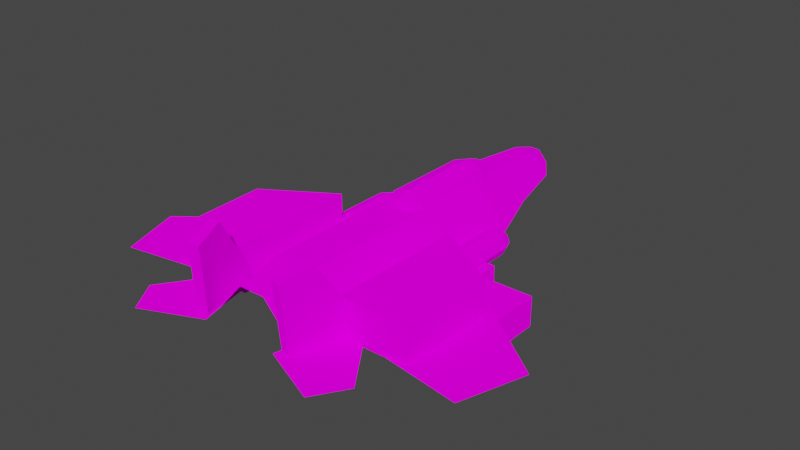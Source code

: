 # Source: SpaceRage2DReferences.blend  (saved by Blender 2.93.20; exported with 4.5.12 LTS)
import bpy
from mathutils import Matrix  # noqa: F401  (used for matrix-valued properties, if any)

bpy.ops.wm.read_factory_settings(use_empty=True)
scene = bpy.context.scene
scene.name = 'Scene'

# ---- collections
col_collection = bpy.data.collections.new('Collection'); scene.collection.children.link(col_collection)

# ---- images (referenced by path relative to the original .blend; pixels are not part of the script)
import os
ASSET_DIR = os.environ.get("B2B_ASSET_DIR", "")  # directory of the original .blend (textures are referenced by path, not embedded)
HERE = os.path.dirname(os.path.abspath(__file__))  # packed textures are extracted next to this script under _unpacked/

def load_image(name, relpath, width, height, colorspace="sRGB"):
    """Load a texture the original file referenced (path relative to the .blend, or extracted next to this script)."""
    p = next((c for c in (os.path.join(HERE, relpath), os.path.join(ASSET_DIR, relpath)) if relpath and os.path.exists(c)), "")
    if p:
        img = bpy.data.images.load(p, check_existing=True)
        img.name = name
    else:  # same state as the original file: an image datablock whose file is absent (Cycles renders it pink)
        img = bpy.data.images.new(name, width, height)
        img.source = "FILE"
        img.filepath = "//" + (relpath or name)
    img.colorspace_settings.name = colorspace
    return img
img_spacerageship_png = load_image('SpaceRageShip.png', 'SpaceRageShip.png', 1024, 1024, 'sRGB')

# ---- materials (node trees are filled in below, after node groups)
mat_shipreference = bpy.data.materials.new('ShipReference')
mat_shipreference.use_transparent_shadow = False

# ---- material node trees
mat_shipreference.use_nodes = True; mat_shipreference.node_tree.nodes.clear()
_N = mat_shipreference.node_tree.nodes; _L = mat_shipreference.node_tree.links
n0 = _N.new('ShaderNodeOutputMaterial'); n0.name = 'Material Output'; n0.location = (300, 300)
n1 = _N.new('ShaderNodeBsdfDiffuse'); n1.name = 'Diffuse BSDF'; n1.location = (10, 300)
n1.inputs[1].default_value = 0.5
n2 = _N.new('ShaderNodeTexImage'); n2.name = 'Image Texture'; n2.location = (-280, 275)
n2.image = img_spacerageship_png
_L.new(n1.outputs[0], n0.inputs[0])
_L.new(n2.outputs[0], n1.inputs[0])
n0.is_active_output = True

# ---- world
world_world = bpy.data.worlds.new('World'); scene.world = world_world
world_world.use_nodes = True; world_world.node_tree.nodes.clear()
_N = world_world.node_tree.nodes; _L = world_world.node_tree.links
n0 = _N.new('ShaderNodeOutputWorld'); n0.name = 'World Output'; n0.location = (300, 300)
n1 = _N.new('ShaderNodeBackground'); n1.name = 'Background'; n1.location = (10, 300)
n1.inputs[0].default_value = (0.05088, 0.05088, 0.05088, 1.0)
_L.new(n1.outputs[0], n0.inputs[0])
n0.is_active_output = True
world_world.color = (0.05088, 0.05088, 0.05088)
world_world.use_sun_shadow = False
world_world.sun_shadow_jitter_overblur = 0.0

# ---- meshes
me_cube_003 = bpy.data.meshes.new('Cube.003')
me_cube_003.from_pydata([(-0.2769, -0.1918, -0.06525), (-0.2769, -0.1918, -0.006892), (-0.2769, 0.04054, -0.06525), (-0.2769, 0.04054, -0.006892), (-0.1723, -0.1918, -0.06525), (-0.1723, -0.1918, -0.006892), (-0.1723, 0.04054, -0.06525), (-0.1723, 0.04054, -0.006892), (-0.1091, 0.1635, 0.0127), (-0.1242, 0.1635, 0.01796), (-0.1242, 0.1443, 0.02419), (-0.1242, 0.02806, 0.02419), (-0.1039, 0.1443, 0.01711), (-0.1039, 0.02806, 0.01711), (-0.09548, 0.1443, 9.282e-09), (-0.09548, 0.02806, 6.803e-09), (-0.1039, 0.1443, -0.01711), (-0.1039, 0.02806, -0.01711), (-0.1242, 0.1443, -0.02419), (-0.1242, 0.02806, -0.02419), (-0.1445, 0.1443, -0.01711), (-0.1445, 0.02806, -0.01711), (-0.1529, 0.1443, 9.282e-09), (-0.1529, 0.02806, 6.803e-09), (-0.1445, 0.1443, 0.01711), (-0.1445, 0.02806, 0.01711), (-0.1029, 0.1635, 9.069e-09), (-0.1091, 0.1635, -0.0127), (-0.1242, 0.1635, -0.01796), (-0.1392, 0.1635, -0.0127), (-0.1455, 0.1635, 9.069e-09), (-0.1392, 0.1635, 0.0127), (-0.1286, 0.1802, 0.00372), (-0.1242, 0.1802, 0.00526), (-0.1304, 0.1802, 1.704e-09), (-0.1286, 0.1802, -0.00372), (-0.1242, 0.1802, -0.00526), (-0.1198, 0.1802, -0.00372), (-0.1179, 0.1802, 1.704e-09), (-0.1198, 0.1802, 0.00372), (-0.1101, -0.2287, -0.003892), (-0.03873, -0.2287, 0.07687), (-0.1101, 0.0001753, -0.003892), (-0.03873, 0.0001753, 0.07687), (-0.03873, 0.202, 0.07687), (-0.1101, 0.202, -0.003892), (-0.02639, 0.3096, 0.06528), (-0.07731, 0.3096, 0.007692), (-0.02023, 0.4205, 0.05639), (-0.05542, 0.4205, 0.01658), (-0.01056, 0.4585, 0.04732), (-0.02972, 0.4585, 0.02565), (-0.07633, -0.3286, 0.00804), (-0.02602, -0.3286, 0.06493), (-0.364, -0.2854, 0.0), (-0.1003, -0.2426, 0.0), (-0.4054, -0.1596, 0.0), (-0.09759, 0.07619, 0.0), (-0.1908, -0.4117, 0.0), (-0.07577, -0.3621, 0.0), (-0.2307, -0.3499, 0.0), (-0.119, -0.1903, 0.0), (-0.09886, -0.3654, 0.1294), (-0.1024, -0.355, 0.001816), (-0.1153, -0.306, 0.1447), (-0.1432, -0.2082, -0.01094), (-0.07962, -0.3601, 0.1293), (-0.09604, -0.3007, 0.1446), (-0.08312, -0.3496, 0.001724), (-0.1239, -0.2029, -0.01103), (-0.2522, -0.2561, -0.004679), (-0.2522, -0.2561, 0.06936), (-0.258, -0.07054, -0.004679), (-0.258, -0.07054, 0.06936), (-0.1184, -0.2561, -0.004679), (-0.1184, -0.2561, 0.06936), (-0.1241, 0.01334, -0.004679), (-0.1241, 0.01334, 0.06936), (-0.1242, 0.01267, 0.01821), (-0.1089, 0.01267, 0.01288), (-0.1026, 0.01267, 6.704e-09), (-0.1089, 0.01267, -0.01288), (-0.1242, 0.01267, -0.01821), (-0.1394, 0.01267, -0.01288), (-0.1458, 0.01267, 6.704e-09), (-0.1394, 0.01267, 0.01288), (-0.1242, 0.006512, 0.007713), (-0.1177, 0.006512, 0.005454), (-0.115, 0.006512, 6.614e-09), (-0.1177, 0.006512, -0.005454), (-0.1242, 0.006512, -0.007713), (-0.1306, 0.006512, -0.005454), (-0.1333, 0.006512, 6.614e-09), (-0.1306, 0.006512, 0.005454), (0.02272, 0.2575, 0.08369), (-0.0001882, 0.2575, 0.09169), (-0.0001882, 0.2284, 0.1012), (-0.0001882, 0.0515, 0.1012), (0.03068, 0.2284, 0.0904), (0.03068, 0.0515, 0.0904), (0.04347, 0.2284, 0.06437), (0.04347, 0.0515, 0.06437), (0.03068, 0.2284, 0.03834), (0.03068, 0.0515, 0.03834), (-0.0001882, 0.2284, 0.02756), (-0.0001882, 0.0515, 0.02756), (-0.03106, 0.2284, 0.03834), (-0.03106, 0.0515, 0.03834), (-0.04385, 0.2284, 0.06437), (-0.04385, 0.0515, 0.06437), (-0.03106, 0.2284, 0.0904), (-0.03106, 0.0515, 0.0904), (0.03222, 0.2575, 0.06437), (0.02272, 0.2575, 0.04505), (-0.0001882, 0.2575, 0.03705), (-0.0231, 0.2575, 0.04505), (-0.03259, 0.2575, 0.06437), (-0.0231, 0.2575, 0.08369), (-0.006901, 0.283, 0.07003), (-0.0001882, 0.283, 0.07237), (-0.009681, 0.283, 0.06437), (-0.006901, 0.283, 0.05871), (-0.0001882, 0.283, 0.05637), (0.006524, 0.283, 0.05871), (0.009305, 0.283, 0.06437), (0.006524, 0.283, 0.07003), (-0.0001882, 0.02808, 0.09208), (0.02305, 0.02808, 0.08396), (0.03268, 0.02808, 0.06437), (0.02305, 0.02808, 0.04478), (-0.0001882, 0.02808, 0.03666), (-0.02343, 0.02808, 0.04478), (-0.03305, 0.02808, 0.06437), (-0.02343, 0.02808, 0.08396), (-0.0001882, 0.01871, 0.07611), (0.009654, 0.01871, 0.07267), (0.01373, 0.01871, 0.06437), (0.009654, 0.01871, 0.05607), (-0.0001882, 0.01871, 0.05264), (-0.01003, 0.01871, 0.05607), (-0.01411, 0.01871, 0.06437), (-0.01003, 0.01871, 0.07267), (-0.1401, -0.1466, -0.06525), (-0.1401, -0.1466, -0.006892), (-0.1401, 0.08572, -0.06525), (-0.1401, 0.08572, -0.006892), (-0.1684, -0.1466, -0.06525), (-0.1684, -0.1466, -0.006892), (-0.1684, 0.08572, -0.06525), (-0.1684, 0.08572, -0.006892), (-0.0009532, 0.4719, 0.0401), (0.2769, -0.1918, -0.06525), (0.2769, -0.1918, -0.006892), (0.2769, 0.04054, -0.06525), (0.2769, 0.04054, -0.006892), (0.1723, -0.1918, -0.06525), (0.1723, -0.1918, -0.006892), (0.1723, 0.04054, -0.06525), (0.1723, 0.04054, -0.006892), (0.1091, 0.1635, 0.0127), (0.1242, 0.1635, 0.01796), (0.1242, 0.1443, 0.02419), (0.1242, 0.02806, 0.02419), (0.1039, 0.1443, 0.01711), (0.1039, 0.02806, 0.01711), (0.09548, 0.1443, 9.282e-09), (0.09548, 0.02806, 6.803e-09), (0.1039, 0.1443, -0.01711), (0.1039, 0.02806, -0.01711), (0.1242, 0.1443, -0.02419), (0.1242, 0.02806, -0.02419), (0.1445, 0.1443, -0.01711), (0.1445, 0.02806, -0.01711), (0.1529, 0.1443, 9.282e-09), (0.1529, 0.02806, 6.803e-09), (0.1445, 0.1443, 0.01711), (0.1445, 0.02806, 0.01711), (0.1029, 0.1635, 9.069e-09), (0.1091, 0.1635, -0.0127), (0.1242, 0.1635, -0.01796), (0.1392, 0.1635, -0.0127), (0.1455, 0.1635, 9.069e-09), (0.1392, 0.1635, 0.0127), (0.1286, 0.1802, 0.00372), (0.1242, 0.1802, 0.00526), (0.1304, 0.1802, 1.704e-09), (0.1286, 0.1802, -0.00372), (0.1242, 0.1802, -0.00526), (0.1198, 0.1802, -0.00372), (0.1179, 0.1802, 1.704e-09), (0.1198, 0.1802, 0.00372), (0.1101, -0.2287, -0.003892), (0.03873, -0.2287, 0.07687), (0.1101, 0.0001753, -0.003892), (0.03873, 0.0001753, 0.07687), (-3.116e-09, -0.2287, 0.07687), (-3.116e-09, 0.0001753, 0.07687), (0.03873, 0.202, 0.07687), (0.1101, 0.202, -0.003892), (-3.116e-09, 0.202, 0.07687), (0.02639, 0.3096, 0.06528), (0.07731, 0.3096, 0.007692), (-3.116e-09, 0.3096, 0.06528), (0.02023, 0.4205, 0.05639), (0.05542, 0.4205, 0.01658), (-3.116e-09, 0.4205, 0.05639), (0.01056, 0.4585, 0.04732), (0.02972, 0.4585, 0.02565), (-3.116e-09, 0.4585, 0.04732), (0.07633, -0.3286, 0.00804), (0.02602, -0.3286, 0.06493), (-3.116e-09, -0.3286, 0.06493), (0.364, -0.2854, 0.0), (0.1003, -0.2426, 0.0), (0.4054, -0.1596, 0.0), (0.09759, 0.07619, 0.0), (0.1908, -0.4117, 0.0), (0.07577, -0.3621, 0.0), (0.2307, -0.3499, 0.0), (0.119, -0.1903, 0.0), (0.09886, -0.3654, 0.1294), (0.1024, -0.355, 0.001816), (0.1153, -0.306, 0.1447), (0.1432, -0.2082, -0.01094), (0.07962, -0.3601, 0.1293), (0.09604, -0.3007, 0.1446), (0.08312, -0.3496, 0.001724), (0.1239, -0.2029, -0.01103), (0.2522, -0.2561, -0.004679), (0.2522, -0.2561, 0.06936), (0.258, -0.07054, -0.004679), (0.258, -0.07054, 0.06936), (0.1184, -0.2561, -0.004679), (0.1184, -0.2561, 0.06936), (0.1241, 0.01334, -0.004679), (0.1241, 0.01334, 0.06936), (0.1242, 0.01267, 0.01821), (0.1089, 0.01267, 0.01288), (0.1026, 0.01267, 6.704e-09), (0.1089, 0.01267, -0.01288), (0.1242, 0.01267, -0.01821), (0.1394, 0.01267, -0.01288), (0.1458, 0.01267, 6.704e-09), (0.1394, 0.01267, 0.01288), (0.1242, 0.006512, 0.007713), (0.1177, 0.006512, 0.005454), (0.115, 0.006512, 6.614e-09), (0.1177, 0.006512, -0.005454), (0.1242, 0.006512, -0.007713), (0.1306, 0.006512, -0.005454), (0.1333, 0.006512, 6.614e-09), (0.1306, 0.006512, 0.005454), (-0.02272, 0.2575, 0.08369), (0.0001882, 0.2575, 0.09169), (0.0001882, 0.2284, 0.1012), (0.0001882, 0.0515, 0.1012), (-0.03068, 0.2284, 0.0904), (-0.03068, 0.0515, 0.0904), (-0.04347, 0.2284, 0.06437), (-0.04347, 0.0515, 0.06437), (-0.03068, 0.2284, 0.03834), (-0.03068, 0.0515, 0.03834), (0.0001882, 0.2284, 0.02756), (0.0001882, 0.0515, 0.02756), (0.03106, 0.2284, 0.03834), (0.03106, 0.0515, 0.03834), (0.04385, 0.2284, 0.06437), (0.04385, 0.0515, 0.06437), (0.03106, 0.2284, 0.0904), (0.03106, 0.0515, 0.0904), (-0.03222, 0.2575, 0.06437), (-0.02272, 0.2575, 0.04505), (0.0001882, 0.2575, 0.03705), (0.0231, 0.2575, 0.04505), (0.03259, 0.2575, 0.06437), (0.0231, 0.2575, 0.08369), (0.006901, 0.283, 0.07003), (0.0001882, 0.283, 0.07237), (0.009681, 0.283, 0.06437), (0.006901, 0.283, 0.05871), (0.0001882, 0.283, 0.05637), (-0.006524, 0.283, 0.05871), (-0.009305, 0.283, 0.06437), (-0.006524, 0.283, 0.07003), (0.0001882, 0.02808, 0.09208), (-0.02305, 0.02808, 0.08396), (-0.03268, 0.02808, 0.06437), (-0.02305, 0.02808, 0.04478), (0.0001882, 0.02808, 0.03666), (0.02343, 0.02808, 0.04478), (0.03305, 0.02808, 0.06437), (0.02343, 0.02808, 0.08396), (0.0001882, 0.01871, 0.07611), (-0.009654, 0.01871, 0.07267), (-0.01373, 0.01871, 0.06437), (-0.009654, 0.01871, 0.05607), (0.0001882, 0.01871, 0.05264), (0.01003, 0.01871, 0.05607), (0.01411, 0.01871, 0.06437), (0.01003, 0.01871, 0.07267), (0.1401, -0.1466, -0.06525), (0.1401, -0.1466, -0.006892), (0.1401, 0.08572, -0.06525), (0.1401, 0.08572, -0.006892), (0.1684, -0.1466, -0.06525), (0.1684, -0.1466, -0.006892), (0.1684, 0.08572, -0.06525), (0.1684, 0.08572, -0.006892), (0.0009532, 0.4719, 0.0401), (-3.116e-09, 0.4719, 0.0401)], [], [(0, 1, 3, 2), (2, 3, 7, 6), (6, 7, 5, 4), (4, 5, 1, 0), (2, 6, 4, 0), (7, 3, 1, 5), (8, 26, 38, 39), (22, 24, 31, 30), (10, 11, 13, 12), (30, 31, 32, 34), (14, 16, 27, 26), (12, 13, 15, 14), (31, 9, 33, 32), (24, 10, 9, 31), (14, 15, 17, 16), (26, 27, 37, 38), (20, 22, 30, 29), (16, 17, 19, 18), (27, 28, 36, 37), (12, 14, 26, 8), (18, 19, 21, 20), (33, 39, 38, 37, 36, 35, 34, 32), (10, 12, 8, 9), (20, 21, 23, 22), (15, 13, 79, 80), (9, 8, 39, 33), (22, 23, 25, 24), (29, 30, 34, 35), (16, 18, 28, 27), (24, 25, 11, 10), (18, 20, 29, 28), (28, 29, 35, 36), (40, 41, 43, 42), (195, 41, 53, 211), (196, 43, 41, 195), (43, 196, 199, 44), (42, 43, 44, 45), (46, 202, 205, 48), (44, 199, 202, 46), (45, 44, 46, 47), (49, 48, 50, 51), (47, 46, 48, 49), (48, 205, 208, 50), (41, 40, 52, 53), (54, 55, 57, 56), (58, 59, 61, 60), (62, 64, 65, 63), (66, 68, 69, 67), (63, 65, 69, 68), (64, 62, 66, 67), (65, 64, 67, 69), (62, 63, 68, 66), (70, 71, 73, 72), (72, 73, 77, 76), (76, 77, 75, 74), (74, 75, 71, 70), (72, 76, 74, 70), (77, 73, 71, 75), (80, 79, 87, 88), (23, 21, 83, 84), (13, 11, 78, 79), (17, 15, 80, 81), (25, 23, 84, 85), (19, 17, 81, 82), (11, 25, 85, 78), (21, 19, 82, 83), (87, 86, 93, 92, 91, 90, 89, 88), (85, 84, 92, 93), (83, 82, 90, 91), (81, 80, 88, 89), (79, 78, 86, 87), (78, 85, 93, 86), (84, 83, 91, 92), (82, 81, 89, 90), (94, 112, 124, 125), (108, 110, 117, 116), (96, 97, 99, 98), (116, 117, 118, 120), (100, 102, 113, 112), (98, 99, 101, 100), (117, 95, 119, 118), (110, 96, 95, 117), (100, 101, 103, 102), (112, 113, 123, 124), (106, 108, 116, 115), (102, 103, 105, 104), (113, 114, 122, 123), (98, 100, 112, 94), (104, 105, 107, 106), (119, 125, 124, 123, 122, 121, 120, 118), (96, 98, 94, 95), (106, 107, 109, 108), (101, 99, 127, 128), (95, 94, 125, 119), (108, 109, 111, 110), (115, 116, 120, 121), (102, 104, 114, 113), (110, 111, 97, 96), (104, 106, 115, 114), (114, 115, 121, 122), (128, 127, 135, 136), (109, 107, 131, 132), (99, 97, 126, 127), (103, 101, 128, 129), (111, 109, 132, 133), (105, 103, 129, 130), (97, 111, 133, 126), (107, 105, 130, 131), (135, 134, 141, 140, 139, 138, 137, 136), (133, 132, 140, 141), (131, 130, 138, 139), (129, 128, 136, 137), (127, 126, 134, 135), (126, 133, 141, 134), (132, 131, 139, 140), (130, 129, 137, 138), (142, 143, 145, 144), (144, 145, 149, 148), (148, 149, 147, 146), (146, 147, 143, 142), (144, 148, 146, 142), (149, 145, 143, 147), (50, 208, 309, 150), (51, 50, 150), (151, 153, 154, 152), (153, 157, 158, 154), (157, 155, 156, 158), (155, 151, 152, 156), (153, 151, 155, 157), (158, 156, 152, 154), (159, 190, 189, 177), (173, 181, 182, 175), (161, 163, 164, 162), (181, 185, 183, 182), (165, 177, 178, 167), (163, 165, 166, 164), (182, 183, 184, 160), (175, 182, 160, 161), (165, 167, 168, 166), (177, 189, 188, 178), (171, 180, 181, 173), (167, 169, 170, 168), (178, 188, 187, 179), (163, 159, 177, 165), (169, 171, 172, 170), (184, 183, 185, 186, 187, 188, 189, 190), (161, 160, 159, 163), (171, 173, 174, 172), (166, 238, 237, 164), (160, 184, 190, 159), (173, 175, 176, 174), (180, 186, 185, 181), (167, 178, 179, 169), (175, 161, 162, 176), (169, 179, 180, 171), (179, 187, 186, 180), (191, 193, 194, 192), (195, 211, 210, 192), (196, 195, 192, 194), (194, 197, 199, 196), (193, 198, 197, 194), (200, 203, 205, 202), (197, 200, 202, 199), (198, 201, 200, 197), (204, 207, 206, 203), (201, 204, 203, 200), (203, 206, 208, 205), (192, 210, 209, 191), (212, 214, 215, 213), (216, 218, 219, 217), (220, 221, 223, 222), (224, 225, 227, 226), (221, 226, 227, 223), (222, 225, 224, 220), (223, 227, 225, 222), (220, 224, 226, 221), (228, 230, 231, 229), (230, 234, 235, 231), (234, 232, 233, 235), (232, 228, 229, 233), (230, 228, 232, 234), (235, 233, 229, 231), (238, 246, 245, 237), (174, 242, 241, 172), (164, 237, 236, 162), (168, 239, 238, 166), (176, 243, 242, 174), (170, 240, 239, 168), (162, 236, 243, 176), (172, 241, 240, 170), (245, 246, 247, 248, 249, 250, 251, 244), (243, 251, 250, 242), (241, 249, 248, 240), (239, 247, 246, 238), (237, 245, 244, 236), (236, 244, 251, 243), (242, 250, 249, 241), (240, 248, 247, 239), (252, 283, 282, 270), (266, 274, 275, 268), (254, 256, 257, 255), (274, 278, 276, 275), (258, 270, 271, 260), (256, 258, 259, 257), (275, 276, 277, 253), (268, 275, 253, 254), (258, 260, 261, 259), (270, 282, 281, 271), (264, 273, 274, 266), (260, 262, 263, 261), (271, 281, 280, 272), (256, 252, 270, 258), (262, 264, 265, 263), (277, 276, 278, 279, 280, 281, 282, 283), (254, 253, 252, 256), (264, 266, 267, 265), (259, 286, 285, 257), (253, 277, 283, 252), (266, 268, 269, 267), (273, 279, 278, 274), (260, 271, 272, 262), (268, 254, 255, 269), (262, 272, 273, 264), (272, 280, 279, 273), (286, 294, 293, 285), (267, 290, 289, 265), (257, 285, 284, 255), (261, 287, 286, 259), (269, 291, 290, 267), (263, 288, 287, 261), (255, 284, 291, 269), (265, 289, 288, 263), (293, 294, 295, 296, 297, 298, 299, 292), (291, 299, 298, 290), (289, 297, 296, 288), (287, 295, 294, 286), (285, 293, 292, 284), (284, 292, 299, 291), (290, 298, 297, 289), (288, 296, 295, 287), (300, 302, 303, 301), (302, 306, 307, 303), (306, 304, 305, 307), (304, 300, 301, 305), (302, 300, 304, 306), (307, 305, 301, 303), (206, 308, 309, 208), (207, 308, 206)])
_uv = me_cube_003.uv_layers.new(name='UVMap')
_uv.uv.foreach_set('vector', [0.2504, 0.3729, 0.2504, 0.3729, 0.2504, 0.5381, 0.2504, 0.5381, 0.2504, 0.5381, 0.2504, 0.5381, 0.3151, 0.5381, 0.3151, 0.5381, 0.3151, 0.5381, 0.3151, 0.5381, 0.3151, 0.3729, 0.3151, 0.3729, 0.3151, 0.3729, 0.3151, 0.3729, 0.2504, 0.3729, 0.2504, 0.3729, 0.2504, 0.5381, 0.3151, 0.5381, 0.3151, 0.3729, 0.2504, 0.3729, 0.3151, 0.5381, 0.2504, 0.5381, 0.2504, 0.3729, 0.3151, 0.3729, 0.3862, 0.639, 0.3912, 0.639, 0.379, 0.6546, 0.3775, 0.6546, 0.3508, 0.6212, 0.3576, 0.6212, 0.3618, 0.639, 0.3567, 0.639, 0.374, 0.6212, 0.374, 0.5131, 0.3904, 0.5131, 0.3904, 0.6212, 0.3567, 0.639, 0.3618, 0.639, 0.3704, 0.6546, 0.3689, 0.6546, 0.3972, 0.6212, 0.3904, 0.6212, 0.3862, 0.639, 0.3912, 0.639, 0.3904, 0.6212, 0.3904, 0.5131, 0.3972, 0.5131, 0.3972, 0.6212, 0.3618, 0.639, 0.374, 0.639, 0.374, 0.6546, 0.3704, 0.6546, 0.3576, 0.6212, 0.374, 0.6212, 0.374, 0.639, 0.3618, 0.639, 0.3972, 0.6212, 0.3972, 0.5131, 0.3904, 0.5131, 0.3904, 0.6212, 0.3912, 0.639, 0.3862, 0.639, 0.3775, 0.6546, 0.379, 0.6546, 0.3576, 0.6212, 0.3508, 0.6212, 0.3567, 0.639, 0.3618, 0.639, 0.3904, 0.6212, 0.3904, 0.5131, 0.374, 0.5131, 0.374, 0.6212, 0.3862, 0.639, 0.374, 0.639, 0.374, 0.6546, 0.3775, 0.6546, 0.3904, 0.6212, 0.3972, 0.6212, 0.3912, 0.639, 0.3862, 0.639, 0.374, 0.6212, 0.374, 0.5131, 0.3576, 0.5131, 0.3576, 0.6212, 0.374, 0.6546, 0.3775, 0.6546, 0.379, 0.6546, 0.3775, 0.6546, 0.374, 0.6546, 0.3704, 0.6546, 0.3689, 0.6546, 0.3704, 0.6546, 0.374, 0.6212, 0.3904, 0.6212, 0.3862, 0.639, 0.374, 0.639, 0.3576, 0.6212, 0.3576, 0.5131, 0.3508, 0.5131, 0.3508, 0.6212, 0.3972, 0.5131, 0.3904, 0.5131, 0.3863, 0.4988, 0.3914, 0.4988, 0.374, 0.639, 0.3862, 0.639, 0.3775, 0.6546, 0.374, 0.6546, 0.3508, 0.6212, 0.3508, 0.5131, 0.3576, 0.5131, 0.3576, 0.6212, 0.3618, 0.639, 0.3567, 0.639, 0.3689, 0.6546, 0.3704, 0.6546, 0.3904, 0.6212, 0.374, 0.6212, 0.374, 0.639, 0.3862, 0.639, 0.3576, 0.6212, 0.3576, 0.5131, 0.374, 0.5131, 0.374, 0.6212, 0.374, 0.6212, 0.3576, 0.6212, 0.3618, 0.639, 0.374, 0.639, 0.374, 0.639, 0.3618, 0.639, 0.3704, 0.6546, 0.374, 0.6546, 0.3802, 0.2691, 0.4378, 0.2691, 0.4378, 0.4813, 0.3802, 0.4813, 0.4685, 0.2691, 0.4378, 0.2691, 0.4481, 0.1765, 0.4685, 0.1765, 0.4685, 0.4813, 0.4378, 0.4813, 0.4378, 0.2691, 0.4685, 0.2691, 0.4378, 0.4813, 0.4685, 0.4813, 0.4685, 0.6685, 0.4378, 0.6685, 0.3802, 0.4813, 0.4378, 0.4813, 0.4378, 0.6685, 0.3802, 0.6685, 0.4478, 0.7682, 0.4685, 0.7682, 0.4685, 0.871, 0.4527, 0.871, 0.4378, 0.6685, 0.4685, 0.6685, 0.4685, 0.7682, 0.4478, 0.7682, 0.3802, 0.6685, 0.4378, 0.6685, 0.4478, 0.7682, 0.4067, 0.7682, 0.4244, 0.871, 0.4527, 0.871, 0.4605, 0.9063, 0.4451, 0.9063, 0.4067, 0.7682, 0.4478, 0.7682, 0.4527, 0.871, 0.4244, 0.871, 0.4527, 0.871, 0.4685, 0.871, 0.4685, 0.9063, 0.4605, 0.9063, 0.4378, 0.2691, 0.3802, 0.2691, 0.4075, 0.1765, 0.4481, 0.1765, 0.1798, 0.2311, 0.3763, 0.2677, 0.3783, 0.5408, 0.1489, 0.3388, 0.3198, 0.1114, 0.403, 0.1527, 0.3717, 0.2956, 0.2909, 0.1629, 0.3939, 0.1591, 0.3852, 0.1953, 0.3704, 0.2548, 0.3921, 0.1654, 0.4041, 0.1623, 0.4023, 0.1687, 0.3806, 0.2581, 0.3954, 0.1985, 0.3921, 0.1654, 0.3704, 0.2548, 0.3806, 0.2581, 0.4023, 0.1687, 0.3852, 0.1953, 0.3939, 0.1591, 0.4041, 0.1623, 0.3954, 0.1985, 0.3704, 0.2548, 0.3852, 0.1953, 0.3954, 0.1985, 0.3806, 0.2581, 0.3939, 0.1591, 0.3921, 0.1654, 0.4023, 0.1687, 0.4041, 0.1623, 0.375, 0.0, 0.625, 0.0, 0.625, 0.25, 0.375, 0.25, 0.375, 0.25, 0.625, 0.25, 0.625, 0.5, 0.375, 0.5, 0.375, 0.5, 0.625, 0.5, 0.625, 0.75, 0.375, 0.75, 0.375, 0.75, 0.625, 0.75, 0.625, 1.0, 0.375, 1.0, 0.125, 0.5, 0.375, 0.5, 0.375, 0.75, 0.125, 0.75, 0.365, 0.4852, 0.2673, 0.4148, 0.2715, 0.2592, 0.3692, 0.2592, 0.3914, 0.4988, 0.3863, 0.4988, 0.3792, 0.493, 0.3814, 0.493, 0.3508, 0.5131, 0.3576, 0.5131, 0.3616, 0.4988, 0.3565, 0.4988, 0.3904, 0.5131, 0.374, 0.5131, 0.374, 0.4988, 0.3863, 0.4988, 0.3904, 0.5131, 0.3972, 0.5131, 0.3914, 0.4988, 0.3863, 0.4988, 0.3576, 0.5131, 0.3508, 0.5131, 0.3565, 0.4988, 0.3616, 0.4988, 0.374, 0.5131, 0.3904, 0.5131, 0.3863, 0.4988, 0.374, 0.4988, 0.374, 0.5131, 0.3576, 0.5131, 0.3616, 0.4988, 0.374, 0.4988, 0.3576, 0.5131, 0.374, 0.5131, 0.374, 0.4988, 0.3616, 0.4988, 0.3792, 0.493, 0.374, 0.493, 0.3687, 0.493, 0.3666, 0.493, 0.3687, 0.493, 0.374, 0.493, 0.3792, 0.493, 0.3814, 0.493, 0.3616, 0.4988, 0.3565, 0.4988, 0.3666, 0.493, 0.3687, 0.493, 0.3616, 0.4988, 0.374, 0.4988, 0.374, 0.493, 0.3687, 0.493, 0.3863, 0.4988, 0.3914, 0.4988, 0.3814, 0.493, 0.3792, 0.493, 0.3863, 0.4988, 0.374, 0.4988, 0.374, 0.493, 0.3792, 0.493, 0.374, 0.4988, 0.3616, 0.4988, 0.3687, 0.493, 0.374, 0.493, 0.3565, 0.4988, 0.3616, 0.4988, 0.3687, 0.493, 0.3666, 0.493, 0.374, 0.4988, 0.3863, 0.4988, 0.3792, 0.493, 0.374, 0.493, 0.4877, 0.7211, 0.4952, 0.7211, 0.4772, 0.744, 0.4751, 0.744, 0.4356, 0.6949, 0.4457, 0.6949, 0.4519, 0.7211, 0.4445, 0.7211, 0.4698, 0.6949, 0.4698, 0.5358, 0.494, 0.5358, 0.494, 0.6949, 0.4445, 0.7211, 0.4519, 0.7211, 0.4646, 0.744, 0.4624, 0.744, 0.504, 0.6949, 0.494, 0.6949, 0.4877, 0.7211, 0.4952, 0.7211, 0.494, 0.6949, 0.494, 0.5358, 0.504, 0.5358, 0.504, 0.6949, 0.4519, 0.7211, 0.4698, 0.7211, 0.4698, 0.744, 0.4646, 0.744, 0.4457, 0.6949, 0.4698, 0.6949, 0.4698, 0.7211, 0.4519, 0.7211, 0.504, 0.6949, 0.504, 0.5358, 0.494, 0.5358, 0.494, 0.6949, 0.4952, 0.7211, 0.4877, 0.7211, 0.4751, 0.744, 0.4772, 0.744, 0.4457, 0.6949, 0.4356, 0.6949, 0.4445, 0.7211, 0.4519, 0.7211, 0.494, 0.6949, 0.494, 0.5358, 0.4698, 0.5358, 0.4698, 0.6949, 0.4877, 0.7211, 0.4698, 0.7211, 0.4698, 0.744, 0.4751, 0.744, 0.494, 0.6949, 0.504, 0.6949, 0.4952, 0.7211, 0.4877, 0.7211, 0.4698, 0.6949, 0.4698, 0.5358, 0.4457, 0.5358, 0.4457, 0.6949, 0.4698, 0.744, 0.4751, 0.744, 0.4772, 0.744, 0.4751, 0.744, 0.4698, 0.744, 0.4646, 0.744, 0.4624, 0.744, 0.4646, 0.744, 0.4698, 0.6949, 0.494, 0.6949, 0.4877, 0.7211, 0.4698, 0.7211, 0.4457, 0.6949, 0.4457, 0.5358, 0.4356, 0.5358, 0.4356, 0.6949, 0.504, 0.5358, 0.494, 0.5358, 0.488, 0.5147, 0.4955, 0.5147, 0.4698, 0.7211, 0.4877, 0.7211, 0.4751, 0.744, 0.4698, 0.744, 0.4356, 0.6949, 0.4356, 0.5358, 0.4457, 0.5358, 0.4457, 0.6949, 0.4519, 0.7211, 0.4445, 0.7211, 0.4624, 0.744, 0.4646, 0.744, 0.494, 0.6949, 0.4698, 0.6949, 0.4698, 0.7211, 0.4877, 0.7211, 0.4457, 0.6949, 0.4457, 0.5358, 0.4698, 0.5358, 0.4698, 0.6949, 0.4698, 0.6949, 0.4457, 0.6949, 0.4519, 0.7211, 0.4698, 0.7211, 0.4698, 0.7211, 0.4519, 0.7211, 0.4646, 0.744, 0.4698, 0.744, 0.4955, 0.5147, 0.488, 0.5147, 0.4775, 0.5063, 0.4807, 0.5063, 0.4356, 0.5358, 0.4457, 0.5358, 0.4516, 0.5147, 0.4441, 0.5147, 0.494, 0.5358, 0.4698, 0.5358, 0.4698, 0.5147, 0.488, 0.5147, 0.494, 0.5358, 0.504, 0.5358, 0.4955, 0.5147, 0.488, 0.5147, 0.4457, 0.5358, 0.4356, 0.5358, 0.4441, 0.5147, 0.4516, 0.5147, 0.4698, 0.5358, 0.494, 0.5358, 0.488, 0.5147, 0.4698, 0.5147, 0.4698, 0.5358, 0.4457, 0.5358, 0.4516, 0.5147, 0.4698, 0.5147, 0.4457, 0.5358, 0.4698, 0.5358, 0.4698, 0.5147, 0.4516, 0.5147, 0.4775, 0.5063, 0.4698, 0.5063, 0.4621, 0.5063, 0.4589, 0.5063, 0.4621, 0.5063, 0.4698, 0.5063, 0.4775, 0.5063, 0.4807, 0.5063, 0.4516, 0.5147, 0.4441, 0.5147, 0.4589, 0.5063, 0.4621, 0.5063, 0.4516, 0.5147, 0.4698, 0.5147, 0.4698, 0.5063, 0.4621, 0.5063, 0.488, 0.5147, 0.4955, 0.5147, 0.4807, 0.5063, 0.4775, 0.5063, 0.488, 0.5147, 0.4698, 0.5147, 0.4698, 0.5063, 0.4775, 0.5063, 0.4698, 0.5147, 0.4516, 0.5147, 0.4621, 0.5063, 0.4698, 0.5063, 0.4441, 0.5147, 0.4516, 0.5147, 0.4621, 0.5063, 0.4589, 0.5063, 0.4698, 0.5147, 0.488, 0.5147, 0.4775, 0.5063, 0.4698, 0.5063, 0.375, 0.0, 0.625, 0.0, 0.625, 0.25, 0.375, 0.25, 0.375, 0.25, 0.625, 0.25, 0.625, 0.5, 0.375, 0.5, 0.375, 0.5, 0.625, 0.5, 0.625, 0.75, 0.375, 0.75, 0.375, 0.75, 0.625, 0.75, 0.625, 1.0, 0.375, 1.0, 0.125, 0.5, 0.375, 0.5, 0.375, 0.75, 0.125, 0.75, 0.625, 0.5, 0.875, 0.5, 0.875, 0.75, 0.625, 0.75, 0.4605, 0.9063, 0.4685, 0.9063, 0.4683, 0.9187, 0.4683, 0.9187, 0.4451, 0.9063, 0.4605, 0.9063, 0.4683, 0.9187, 0.2504, 0.3729, 0.2504, 0.5381, 0.2504, 0.5381, 0.2504, 0.3729, 0.2504, 0.5381, 0.3151, 0.5381, 0.3151, 0.5381, 0.2504, 0.5381, 0.3151, 0.5381, 0.3151, 0.3729, 0.3151, 0.3729, 0.3151, 0.5381, 0.3151, 0.3729, 0.2504, 0.3729, 0.2504, 0.3729, 0.3151, 0.3729, 0.2504, 0.5381, 0.2504, 0.3729, 0.3151, 0.3729, 0.3151, 0.5381, 0.3151, 0.5381, 0.3151, 0.3729, 0.2504, 0.3729, 0.2504, 0.5381, 0.3862, 0.639, 0.3775, 0.6546, 0.379, 0.6546, 0.3912, 0.639, 0.3508, 0.6212, 0.3567, 0.639, 0.3618, 0.639, 0.3576, 0.6212, 0.374, 0.6212, 0.3904, 0.6212, 0.3904, 0.5131, 0.374, 0.5131, 0.3567, 0.639, 0.3689, 0.6546, 0.3704, 0.6546, 0.3618, 0.639, 0.3972, 0.6212, 0.3912, 0.639, 0.3862, 0.639, 0.3904, 0.6212, 0.3904, 0.6212, 0.3972, 0.6212, 0.3972, 0.5131, 0.3904, 0.5131, 0.3618, 0.639, 0.3704, 0.6546, 0.374, 0.6546, 0.374, 0.639, 0.3576, 0.6212, 0.3618, 0.639, 0.374, 0.639, 0.374, 0.6212, 0.3972, 0.6212, 0.3904, 0.6212, 0.3904, 0.5131, 0.3972, 0.5131, 0.3912, 0.639, 0.379, 0.6546, 0.3775, 0.6546, 0.3862, 0.639, 0.3576, 0.6212, 0.3618, 0.639, 0.3567, 0.639, 0.3508, 0.6212, 0.3904, 0.6212, 0.374, 0.6212, 0.374, 0.5131, 0.3904, 0.5131, 0.3862, 0.639, 0.3775, 0.6546, 0.374, 0.6546, 0.374, 0.639, 0.3904, 0.6212, 0.3862, 0.639, 0.3912, 0.639, 0.3972, 0.6212, 0.374, 0.6212, 0.3576, 0.6212, 0.3576, 0.5131, 0.374, 0.5131, 0.374, 0.6546, 0.3704, 0.6546, 0.3689, 0.6546, 0.3704, 0.6546, 0.374, 0.6546, 0.3775, 0.6546, 0.379, 0.6546, 0.3775, 0.6546, 0.374, 0.6212, 0.374, 0.639, 0.3862, 0.639, 0.3904, 0.6212, 0.3576, 0.6212, 0.3508, 0.6212, 0.3508, 0.5131, 0.3576, 0.5131, 0.3972, 0.5131, 0.3914, 0.4988, 0.3863, 0.4988, 0.3904, 0.5131, 0.374, 0.639, 0.374, 0.6546, 0.3775, 0.6546, 0.3862, 0.639, 0.3508, 0.6212, 0.3576, 0.6212, 0.3576, 0.5131, 0.3508, 0.5131, 0.3618, 0.639, 0.3704, 0.6546, 0.3689, 0.6546, 0.3567, 0.639, 0.3904, 0.6212, 0.3862, 0.639, 0.374, 0.639, 0.374, 0.6212, 0.3576, 0.6212, 0.374, 0.6212, 0.374, 0.5131, 0.3576, 0.5131, 0.374, 0.6212, 0.374, 0.639, 0.3618, 0.639, 0.3576, 0.6212, 0.374, 0.639, 0.374, 0.6546, 0.3704, 0.6546, 0.3618, 0.639, 0.3802, 0.2691, 0.3802, 0.4813, 0.4378, 0.4813, 0.4378, 0.2691, 0.4685, 0.2691, 0.4685, 0.1765, 0.4481, 0.1765, 0.4378, 0.2691, 0.4685, 0.4813, 0.4685, 0.2691, 0.4378, 0.2691, 0.4378, 0.4813, 0.4378, 0.4813, 0.4378, 0.6685, 0.4685, 0.6685, 0.4685, 0.4813, 0.3802, 0.4813, 0.3802, 0.6685, 0.4378, 0.6685, 0.4378, 0.4813, 0.4478, 0.7682, 0.4527, 0.871, 0.4685, 0.871, 0.4685, 0.7682, 0.4378, 0.6685, 0.4478, 0.7682, 0.4685, 0.7682, 0.4685, 0.6685, 0.3802, 0.6685, 0.4067, 0.7682, 0.4478, 0.7682, 0.4378, 0.6685, 0.4244, 0.871, 0.4451, 0.9063, 0.4605, 0.9063, 0.4527, 0.871, 0.4067, 0.7682, 0.4244, 0.871, 0.4527, 0.871, 0.4478, 0.7682, 0.4527, 0.871, 0.4605, 0.9063, 0.4685, 0.9063, 0.4685, 0.871, 0.4378, 0.2691, 0.4481, 0.1765, 0.4075, 0.1765, 0.3802, 0.2691, 0.1798, 0.2311, 0.1489, 0.3388, 0.3783, 0.5408, 0.3763, 0.2677, 0.3198, 0.1114, 0.2909, 0.1629, 0.3717, 0.2956, 0.403, 0.1527, 0.3939, 0.1591, 0.3921, 0.1654, 0.3704, 0.2548, 0.3852, 0.1953, 0.4041, 0.1623, 0.3954, 0.1985, 0.3806, 0.2581, 0.4023, 0.1687, 0.3921, 0.1654, 0.4023, 0.1687, 0.3806, 0.2581, 0.3704, 0.2548, 0.3852, 0.1953, 0.3954, 0.1985, 0.4041, 0.1623, 0.3939, 0.1591, 0.3704, 0.2548, 0.3806, 0.2581, 0.3954, 0.1985, 0.3852, 0.1953, 0.3939, 0.1591, 0.4041, 0.1623, 0.4023, 0.1687, 0.3921, 0.1654, 0.375, 0.0, 0.375, 0.25, 0.625, 0.25, 0.625, 0.0, 0.375, 0.25, 0.375, 0.5, 0.625, 0.5, 0.625, 0.25, 0.375, 0.5, 0.375, 0.75, 0.625, 0.75, 0.625, 0.5, 0.375, 0.75, 0.375, 1.0, 0.625, 1.0, 0.625, 0.75, 0.125, 0.5, 0.125, 0.75, 0.375, 0.75, 0.375, 0.5, 0.365, 0.4852, 0.3692, 0.2592, 0.2715, 0.2592, 0.2673, 0.4148, 0.3914, 0.4988, 0.3814, 0.493, 0.3792, 0.493, 0.3863, 0.4988, 0.3508, 0.5131, 0.3565, 0.4988, 0.3616, 0.4988, 0.3576, 0.5131, 0.3904, 0.5131, 0.3863, 0.4988, 0.374, 0.4988, 0.374, 0.5131, 0.3904, 0.5131, 0.3863, 0.4988, 0.3914, 0.4988, 0.3972, 0.5131, 0.3576, 0.5131, 0.3616, 0.4988, 0.3565, 0.4988, 0.3508, 0.5131, 0.374, 0.5131, 0.374, 0.4988, 0.3863, 0.4988, 0.3904, 0.5131, 0.374, 0.5131, 0.374, 0.4988, 0.3616, 0.4988, 0.3576, 0.5131, 0.3576, 0.5131, 0.3616, 0.4988, 0.374, 0.4988, 0.374, 0.5131, 0.3792, 0.493, 0.3814, 0.493, 0.3792, 0.493, 0.374, 0.493, 0.3687, 0.493, 0.3666, 0.493, 0.3687, 0.493, 0.374, 0.493, 0.3616, 0.4988, 0.3687, 0.493, 0.3666, 0.493, 0.3565, 0.4988, 0.3616, 0.4988, 0.3687, 0.493, 0.374, 0.493, 0.374, 0.4988, 0.3863, 0.4988, 0.3792, 0.493, 0.3814, 0.493, 0.3914, 0.4988, 0.3863, 0.4988, 0.3792, 0.493, 0.374, 0.493, 0.374, 0.4988, 0.374, 0.4988, 0.374, 0.493, 0.3687, 0.493, 0.3616, 0.4988, 0.3565, 0.4988, 0.3666, 0.493, 0.3687, 0.493, 0.3616, 0.4988, 0.374, 0.4988, 0.374, 0.493, 0.3792, 0.493, 0.3863, 0.4988, 0.4877, 0.7211, 0.4751, 0.744, 0.4772, 0.744, 0.4952, 0.7211, 0.4356, 0.6949, 0.4445, 0.7211, 0.4519, 0.7211, 0.4457, 0.6949, 0.4698, 0.6949, 0.494, 0.6949, 0.494, 0.5358, 0.4698, 0.5358, 0.4445, 0.7211, 0.4624, 0.744, 0.4646, 0.744, 0.4519, 0.7211, 0.504, 0.6949, 0.4952, 0.7211, 0.4877, 0.7211, 0.494, 0.6949, 0.494, 0.6949, 0.504, 0.6949, 0.504, 0.5358, 0.494, 0.5358, 0.4519, 0.7211, 0.4646, 0.744, 0.4698, 0.744, 0.4698, 0.7211, 0.4457, 0.6949, 0.4519, 0.7211, 0.4698, 0.7211, 0.4698, 0.6949, 0.504, 0.6949, 0.494, 0.6949, 0.494, 0.5358, 0.504, 0.5358, 0.4952, 0.7211, 0.4772, 0.744, 0.4751, 0.744, 0.4877, 0.7211, 0.4457, 0.6949, 0.4519, 0.7211, 0.4445, 0.7211, 0.4356, 0.6949, 0.494, 0.6949, 0.4698, 0.6949, 0.4698, 0.5358, 0.494, 0.5358, 0.4877, 0.7211, 0.4751, 0.744, 0.4698, 0.744, 0.4698, 0.7211, 0.494, 0.6949, 0.4877, 0.7211, 0.4952, 0.7211, 0.504, 0.6949, 0.4698, 0.6949, 0.4457, 0.6949, 0.4457, 0.5358, 0.4698, 0.5358, 0.4698, 0.744, 0.4646, 0.744, 0.4624, 0.744, 0.4646, 0.744, 0.4698, 0.744, 0.4751, 0.744, 0.4772, 0.744, 0.4751, 0.744, 0.4698, 0.6949, 0.4698, 0.7211, 0.4877, 0.7211, 0.494, 0.6949, 0.4457, 0.6949, 0.4356, 0.6949, 0.4356, 0.5358, 0.4457, 0.5358, 0.504, 0.5358, 0.4955, 0.5147, 0.488, 0.5147, 0.494, 0.5358, 0.4698, 0.7211, 0.4698, 0.744, 0.4751, 0.744, 0.4877, 0.7211, 0.4356, 0.6949, 0.4457, 0.6949, 0.4457, 0.5358, 0.4356, 0.5358, 0.4519, 0.7211, 0.4646, 0.744, 0.4624, 0.744, 0.4445, 0.7211, 0.494, 0.6949, 0.4877, 0.7211, 0.4698, 0.7211, 0.4698, 0.6949, 0.4457, 0.6949, 0.4698, 0.6949, 0.4698, 0.5358, 0.4457, 0.5358, 0.4698, 0.6949, 0.4698, 0.7211, 0.4519, 0.7211, 0.4457, 0.6949, 0.4698, 0.7211, 0.4698, 0.744, 0.4646, 0.744, 0.4519, 0.7211, 0.4955, 0.5147, 0.4807, 0.5063, 0.4775, 0.5063, 0.488, 0.5147, 0.4356, 0.5358, 0.4441, 0.5147, 0.4516, 0.5147, 0.4457, 0.5358, 0.494, 0.5358, 0.488, 0.5147, 0.4698, 0.5147, 0.4698, 0.5358, 0.494, 0.5358, 0.488, 0.5147, 0.4955, 0.5147, 0.504, 0.5358, 0.4457, 0.5358, 0.4516, 0.5147, 0.4441, 0.5147, 0.4356, 0.5358, 0.4698, 0.5358, 0.4698, 0.5147, 0.488, 0.5147, 0.494, 0.5358, 0.4698, 0.5358, 0.4698, 0.5147, 0.4516, 0.5147, 0.4457, 0.5358, 0.4457, 0.5358, 0.4516, 0.5147, 0.4698, 0.5147, 0.4698, 0.5358, 0.4775, 0.5063, 0.4807, 0.5063, 0.4775, 0.5063, 0.4698, 0.5063, 0.4621, 0.5063, 0.4589, 0.5063, 0.4621, 0.5063, 0.4698, 0.5063, 0.4516, 0.5147, 0.4621, 0.5063, 0.4589, 0.5063, 0.4441, 0.5147, 0.4516, 0.5147, 0.4621, 0.5063, 0.4698, 0.5063, 0.4698, 0.5147, 0.488, 0.5147, 0.4775, 0.5063, 0.4807, 0.5063, 0.4955, 0.5147, 0.488, 0.5147, 0.4775, 0.5063, 0.4698, 0.5063, 0.4698, 0.5147, 0.4698, 0.5147, 0.4698, 0.5063, 0.4621, 0.5063, 0.4516, 0.5147, 0.4441, 0.5147, 0.4589, 0.5063, 0.4621, 0.5063, 0.4516, 0.5147, 0.4698, 0.5147, 0.4698, 0.5063, 0.4775, 0.5063, 0.488, 0.5147, 0.375, 0.0, 0.375, 0.25, 0.625, 0.25, 0.625, 0.0, 0.375, 0.25, 0.375, 0.5, 0.625, 0.5, 0.625, 0.25, 0.375, 0.5, 0.375, 0.75, 0.625, 0.75, 0.625, 0.5, 0.375, 0.75, 0.375, 1.0, 0.625, 1.0, 0.625, 0.75, 0.125, 0.5, 0.125, 0.75, 0.375, 0.75, 0.375, 0.5, 0.625, 0.5, 0.625, 0.75, 0.875, 0.75, 0.875, 0.5, 0.4605, 0.9063, 0.4683, 0.9187, 0.4683, 0.9187, 0.4685, 0.9063, 0.4451, 0.9063, 0.4683, 0.9187, 0.4605, 0.9063])
me_cube_003.materials.append(mat_shipreference)
me_cube_003.use_remesh_fix_poles = True
me_cube_003.use_remesh_preserve_attributes = False
me_cube_003.update()

# ---- objects
ob_playership01 = bpy.data.objects.new('PlayerShip01', me_cube_003)

# ---- transforms, parenting, visibility, modifiers, constraints
ob_playership01.location = (0.01197, -0.0598, 0.0)

# ---- collection membership
col_collection.objects.link(ob_playership01)

# ---- scene / render settings (as saved in the file)
scene.frame_start = 1; scene.frame_end = 250; scene.frame_set(1)
scene.render.engine = 'BLENDER_EEVEE_NEXT'
scene.cycles.use_denoising = False
scene.cycles.samples = 128
scene.cycles.sampling_pattern = 'TABULATED_SOBOL'
scene.cycles.use_adaptive_sampling = False
scene.cycles.use_light_tree = False
scene.view_settings.view_transform = 'Filmic'
bpy.context.view_layer.update()

# ---- added for rendering (the .blend has no active camera and no usable light): camera, sun
cam_auto = bpy.data.cameras.new('AutoCamera')
cam_auto.lens = 50.0
cam_auto.sensor_width = 36.0
cam_auto.clip_end = 1000.0
ob_auto_camera = bpy.data.objects.new('AutoCamera', cam_auto)
scene.collection.objects.link(ob_auto_camera)
ob_auto_camera.location = (1.1384, -1.3814, 0.940851)
ob_auto_camera.rotation_euler = (1.09748, -7.21219e-08, 0.694738)
scene.camera = ob_auto_camera
light_auto_sun = bpy.data.lights.new('AutoSun', 'SUN')
light_auto_sun.energy = 3.0
light_auto_sun.angle = 0.0523599
ob_auto_sun = bpy.data.objects.new('AutoSun', light_auto_sun)
scene.collection.objects.link(ob_auto_sun)
ob_auto_sun.rotation_euler = (0.872665, 0.174533, 0.523599)
bpy.context.view_layer.update()
